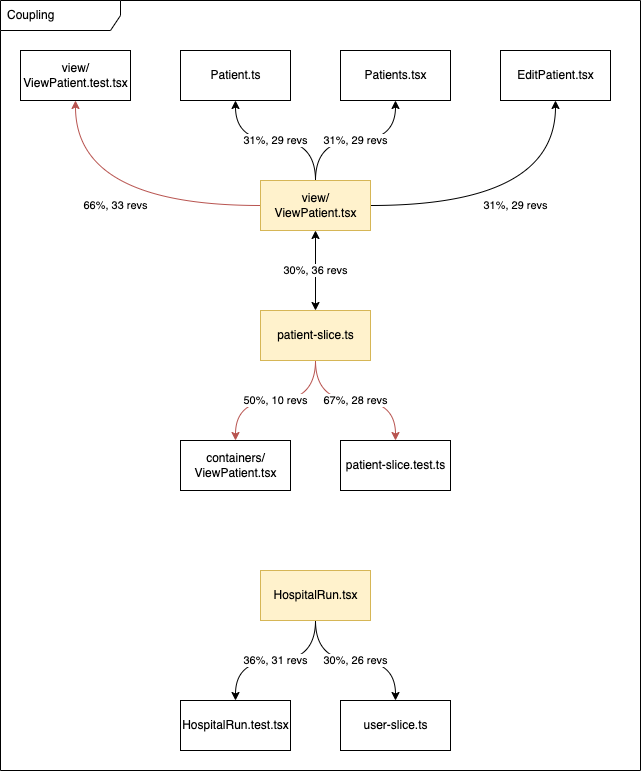

The diagram above was exported from draw.io. Its source (the exported page's mxGraphModel, read from the mxfile embedded in the PNG):
<mxGraphModel dx="1234" dy="876" grid="1" gridSize="10" guides="1" tooltips="1" connect="1" arrows="1" fold="1" page="1" pageScale="1" pageWidth="1169" pageHeight="827" math="0" shadow="0">
  <root>
    <mxCell id="0" />
    <mxCell id="1" parent="0" />
    <mxCell id="HSG3kRHNBCcpfF_hEV3o-21" value="Coupling" style="shape=umlFrame;whiteSpace=wrap;html=1;width=120;height=30;boundedLbl=1;verticalAlign=middle;align=left;spacingLeft=5;" vertex="1" parent="1">
      <mxGeometry x="10" y="10" width="640" height="770" as="geometry" />
    </mxCell>
    <mxCell id="HSG3kRHNBCcpfF_hEV3o-17" value="36%, 31 revs" style="edgeStyle=orthogonalEdgeStyle;curved=1;rounded=0;orthogonalLoop=1;jettySize=auto;html=1;" edge="1" parent="1" source="HSG3kRHNBCcpfF_hEV3o-1" target="HSG3kRHNBCcpfF_hEV3o-7">
      <mxGeometry relative="1" as="geometry" />
    </mxCell>
    <mxCell id="HSG3kRHNBCcpfF_hEV3o-18" value="30%, 26 revs" style="edgeStyle=orthogonalEdgeStyle;curved=1;rounded=0;orthogonalLoop=1;jettySize=auto;html=1;" edge="1" parent="1" source="HSG3kRHNBCcpfF_hEV3o-1" target="HSG3kRHNBCcpfF_hEV3o-8">
      <mxGeometry relative="1" as="geometry" />
    </mxCell>
    <mxCell id="HSG3kRHNBCcpfF_hEV3o-1" value="HospitalRun.tsx" style="html=1;fillColor=#fff2cc;strokeColor=#d6b656;" vertex="1" parent="1">
      <mxGeometry x="270" y="580" width="110" height="50" as="geometry" />
    </mxCell>
    <mxCell id="HSG3kRHNBCcpfF_hEV3o-11" value="31%, 29 revs" style="edgeStyle=orthogonalEdgeStyle;rounded=0;orthogonalLoop=1;jettySize=auto;html=1;curved=1;" edge="1" parent="1" source="HSG3kRHNBCcpfF_hEV3o-2" target="HSG3kRHNBCcpfF_hEV3o-5">
      <mxGeometry relative="1" as="geometry" />
    </mxCell>
    <mxCell id="HSG3kRHNBCcpfF_hEV3o-12" value="31%, 29 revs" style="edgeStyle=orthogonalEdgeStyle;curved=1;rounded=0;orthogonalLoop=1;jettySize=auto;html=1;" edge="1" parent="1" source="HSG3kRHNBCcpfF_hEV3o-2" target="HSG3kRHNBCcpfF_hEV3o-3">
      <mxGeometry relative="1" as="geometry" />
    </mxCell>
    <mxCell id="HSG3kRHNBCcpfF_hEV3o-13" value="31%, 29 revs" style="edgeStyle=orthogonalEdgeStyle;curved=1;rounded=0;orthogonalLoop=1;jettySize=auto;html=1;" edge="1" parent="1" source="HSG3kRHNBCcpfF_hEV3o-2" target="HSG3kRHNBCcpfF_hEV3o-4">
      <mxGeometry relative="1" as="geometry" />
    </mxCell>
    <mxCell id="HSG3kRHNBCcpfF_hEV3o-14" value="30%, 36 revs" style="edgeStyle=orthogonalEdgeStyle;curved=1;rounded=0;orthogonalLoop=1;jettySize=auto;html=1;startArrow=classic;startFill=1;" edge="1" parent="1" source="HSG3kRHNBCcpfF_hEV3o-2" target="HSG3kRHNBCcpfF_hEV3o-6">
      <mxGeometry relative="1" as="geometry" />
    </mxCell>
    <mxCell id="HSG3kRHNBCcpfF_hEV3o-20" value="66%, 33 revs" style="edgeStyle=orthogonalEdgeStyle;curved=1;rounded=0;orthogonalLoop=1;jettySize=auto;html=1;fillColor=#f8cecc;strokeColor=#b85450;" edge="1" parent="1" source="HSG3kRHNBCcpfF_hEV3o-2" target="HSG3kRHNBCcpfF_hEV3o-19">
      <mxGeometry relative="1" as="geometry" />
    </mxCell>
    <mxCell id="HSG3kRHNBCcpfF_hEV3o-2" value="view/&lt;br&gt;ViewPatient.tsx" style="html=1;fillColor=#fff2cc;strokeColor=#d6b656;" vertex="1" parent="1">
      <mxGeometry x="270" y="190" width="110" height="50" as="geometry" />
    </mxCell>
    <mxCell id="HSG3kRHNBCcpfF_hEV3o-3" value="Patients.tsx" style="html=1;" vertex="1" parent="1">
      <mxGeometry x="350" y="60" width="110" height="50" as="geometry" />
    </mxCell>
    <mxCell id="HSG3kRHNBCcpfF_hEV3o-4" value="EditPatient.tsx" style="html=1;" vertex="1" parent="1">
      <mxGeometry x="510" y="60" width="110" height="50" as="geometry" />
    </mxCell>
    <mxCell id="HSG3kRHNBCcpfF_hEV3o-5" value="Patient.ts" style="html=1;" vertex="1" parent="1">
      <mxGeometry x="190" y="60" width="110" height="50" as="geometry" />
    </mxCell>
    <mxCell id="HSG3kRHNBCcpfF_hEV3o-15" value="67%, 28 revs" style="edgeStyle=orthogonalEdgeStyle;curved=1;rounded=0;orthogonalLoop=1;jettySize=auto;html=1;fillColor=#f8cecc;strokeColor=#b85450;" edge="1" parent="1" source="HSG3kRHNBCcpfF_hEV3o-6" target="HSG3kRHNBCcpfF_hEV3o-9">
      <mxGeometry relative="1" as="geometry" />
    </mxCell>
    <mxCell id="HSG3kRHNBCcpfF_hEV3o-16" value="50%, 10 revs" style="edgeStyle=orthogonalEdgeStyle;curved=1;rounded=0;orthogonalLoop=1;jettySize=auto;html=1;fillColor=#f8cecc;strokeColor=#b85450;" edge="1" parent="1" source="HSG3kRHNBCcpfF_hEV3o-6" target="HSG3kRHNBCcpfF_hEV3o-10">
      <mxGeometry relative="1" as="geometry" />
    </mxCell>
    <mxCell id="HSG3kRHNBCcpfF_hEV3o-6" value="patient-slice.ts" style="html=1;fillColor=#fff2cc;strokeColor=#d6b656;" vertex="1" parent="1">
      <mxGeometry x="270" y="320" width="110" height="50" as="geometry" />
    </mxCell>
    <mxCell id="HSG3kRHNBCcpfF_hEV3o-7" value="HospitalRun.test.tsx" style="html=1;" vertex="1" parent="1">
      <mxGeometry x="190" y="710" width="110" height="50" as="geometry" />
    </mxCell>
    <mxCell id="HSG3kRHNBCcpfF_hEV3o-8" value="user-slice.ts" style="html=1;" vertex="1" parent="1">
      <mxGeometry x="350" y="710" width="110" height="50" as="geometry" />
    </mxCell>
    <mxCell id="HSG3kRHNBCcpfF_hEV3o-9" value="patient-slice.test.ts" style="html=1;" vertex="1" parent="1">
      <mxGeometry x="350" y="450" width="110" height="50" as="geometry" />
    </mxCell>
    <mxCell id="HSG3kRHNBCcpfF_hEV3o-10" value="containers/&lt;br&gt;ViewPatient.tsx" style="html=1;" vertex="1" parent="1">
      <mxGeometry x="190" y="450" width="110" height="50" as="geometry" />
    </mxCell>
    <mxCell id="HSG3kRHNBCcpfF_hEV3o-19" value="view/&lt;br&gt;ViewPatient.test.tsx" style="html=1;" vertex="1" parent="1">
      <mxGeometry x="30" y="60" width="110" height="50" as="geometry" />
    </mxCell>
  </root>
</mxGraphModel>